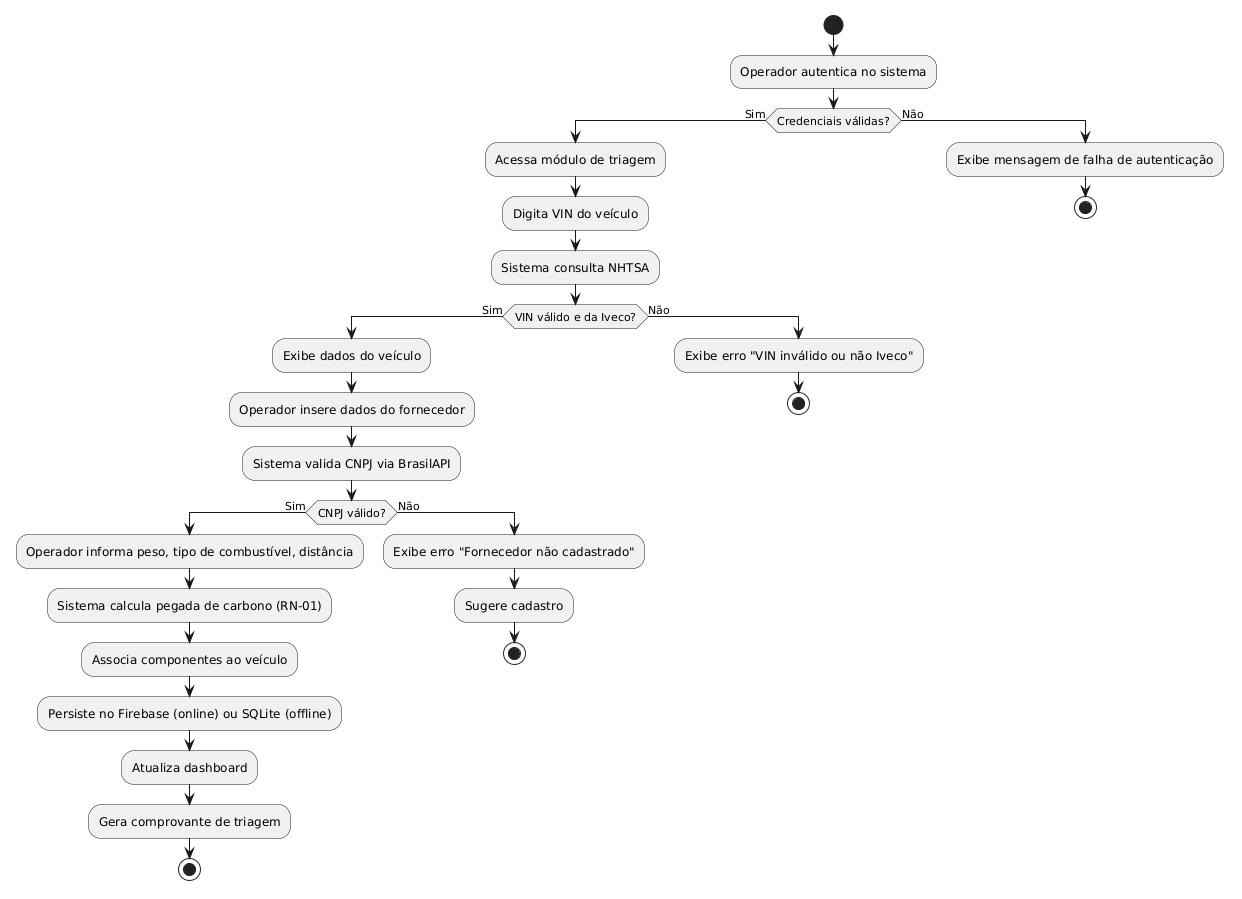

The diagram above was rendered by PlantUML. Its source (embedded in the PNG):
@startuml
start
:Operador autentica no sistema;
if (Credenciais válidas?) then (Sim)
  :Acessa módulo de triagem;
  :Digita VIN do veículo;
  :Sistema consulta NHTSA;
  if (VIN válido e da Iveco?) then (Sim)
    :Exibe dados do veículo;
    :Operador insere dados do fornecedor;
    :Sistema valida CNPJ via BrasilAPI;
    if (CNPJ válido?) then (Sim)
      :Operador informa peso, tipo de combustível, distância;
      :Sistema calcula pegada de carbono (RN-01);
      :Associa componentes ao veículo;
      :Persiste no Firebase (online) ou SQLite (offline);
      :Atualiza dashboard;
      :Gera comprovante de triagem;
      stop
    else (Não)
      :Exibe erro "Fornecedor não cadastrado";
      :Sugere cadastro;
      stop
    endif
  else (Não)
    :Exibe erro "VIN inválido ou não Iveco";
    stop
  endif
else (Não)
  :Exibe mensagem de falha de autenticação;
  stop
endif
@enduml